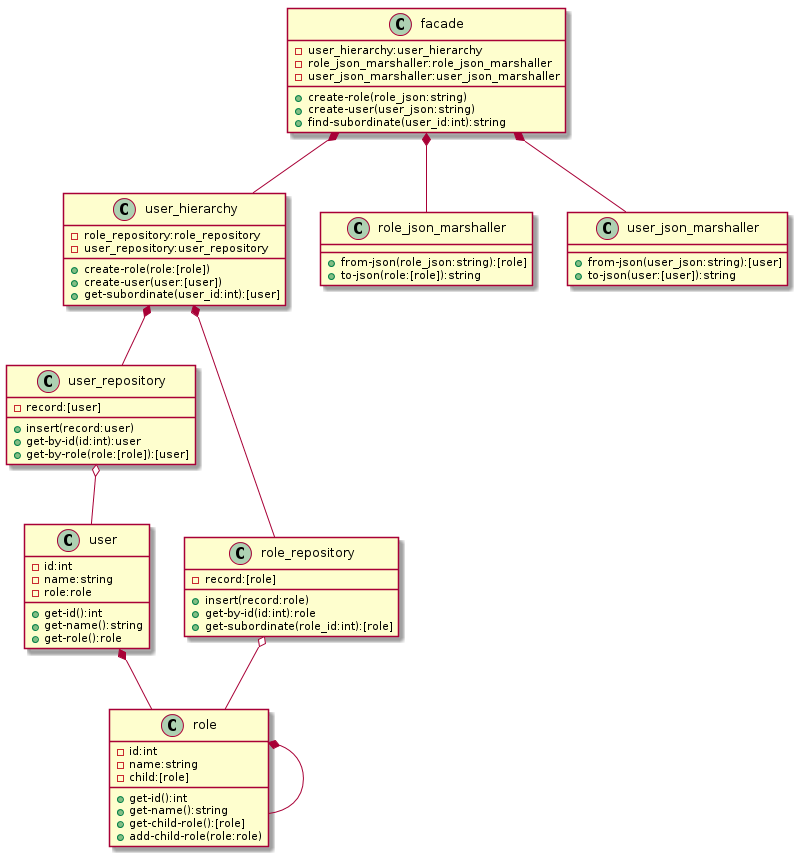

The diagram above was rendered by PlantUML. Its source (embedded in the PNG):
@startuml
class role {
  - id:int
  - name:string
  - child:[role]

  + get-id():int
  + get-name():string
  + get-child-role():[role]
  + add-child-role(role:role)
}

class user {
  - id:int
  - name:string
  - role:role

  + get-id():int
  + get-name():string
  + get-role():role
}

class user_repository {
  - record:[user]

  + insert(record:user)
  + get-by-id(id:int):user
  + get-by-role(role:[role]):[user]
}

class role_repository {
  - record:[role]

  + insert(record:role)
  + get-by-id(id:int):role
  + get-subordinate(role_id:int):[role]
}

class user_hierarchy {
  - role_repository:role_repository
  - user_repository:user_repository

  + create-role(role:[role])
  + create-user(user:[user])
  + get-subordinate(user_id:int):[user]
}

class role_json_marshaller {
  + from-json(role_json:string):[role]
  + to-json(role:[role]):string
}

class user_json_marshaller {
  + from-json(user_json:string):[user]
  + to-json(user:[user]):string
}

class facade {
  - user_hierarchy:user_hierarchy
  - role_json_marshaller:role_json_marshaller
  - user_json_marshaller:user_json_marshaller

  + create-role(role_json:string)
  + create-user(user_json:string)
  + find-subordinate(user_id:int):string
}

role *-- role
user *-- role
user_hierarchy *-- role_repository
user_hierarchy *-- user_repository
user_repository o-- user
role_repository o-- role
facade *-- user_hierarchy
facade *-- role_json_marshaller
facade *-- user_json_marshaller
@enduml